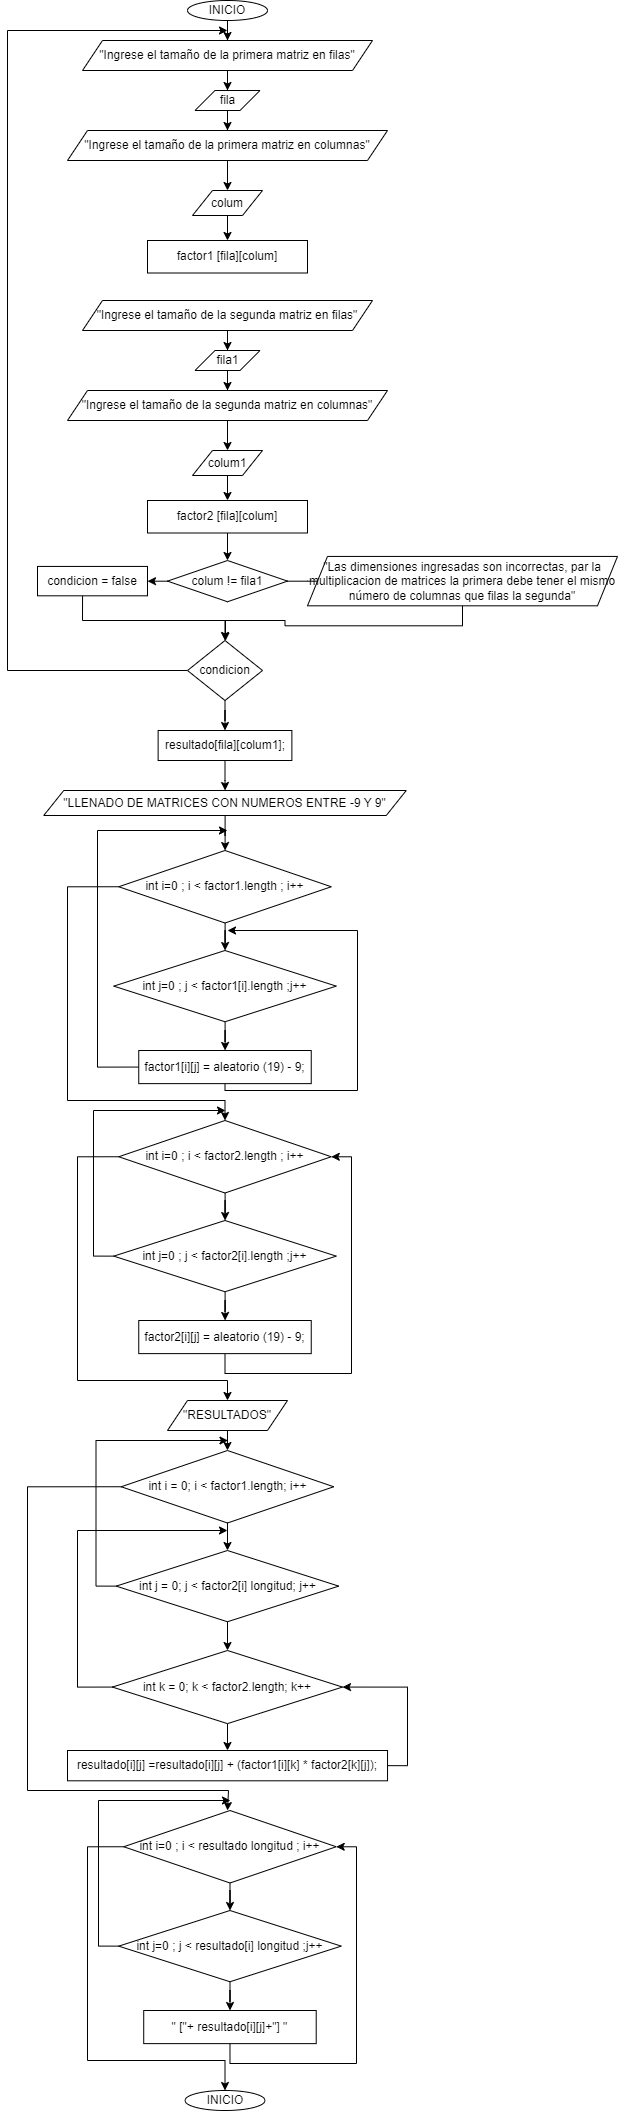

The diagram above was exported from draw.io. Its source (the exported page's mxGraphModel, read from the mxfile embedded in the PNG):
<mxGraphModel dx="799" dy="498" grid="1" gridSize="10" guides="1" tooltips="1" connect="1" arrows="1" fold="1" page="1" pageScale="1" pageWidth="827" pageHeight="1169" math="0" shadow="0">
  <root>
    <mxCell id="0" />
    <mxCell id="1" parent="0" />
    <mxCell id="ug5Qa83JNP9gQpnAb2vy-181" value="" style="edgeStyle=orthogonalEdgeStyle;rounded=0;orthogonalLoop=1;jettySize=auto;html=1;" edge="1" parent="1" source="ug5Qa83JNP9gQpnAb2vy-1" target="ug5Qa83JNP9gQpnAb2vy-180">
      <mxGeometry relative="1" as="geometry" />
    </mxCell>
    <mxCell id="ug5Qa83JNP9gQpnAb2vy-1" value="INICIO" style="ellipse;whiteSpace=wrap;html=1;" vertex="1" parent="1">
      <mxGeometry x="360" y="20" width="80" height="20" as="geometry" />
    </mxCell>
    <mxCell id="ug5Qa83JNP9gQpnAb2vy-183" value="" style="edgeStyle=orthogonalEdgeStyle;rounded=0;orthogonalLoop=1;jettySize=auto;html=1;" edge="1" parent="1" source="ug5Qa83JNP9gQpnAb2vy-180" target="ug5Qa83JNP9gQpnAb2vy-182">
      <mxGeometry relative="1" as="geometry" />
    </mxCell>
    <mxCell id="ug5Qa83JNP9gQpnAb2vy-180" value="&quot;Ingrese el tamaño de la primera matriz en filas&quot;" style="shape=parallelogram;perimeter=parallelogramPerimeter;whiteSpace=wrap;html=1;fixedSize=1;" vertex="1" parent="1">
      <mxGeometry x="255" y="60" width="290" height="30" as="geometry" />
    </mxCell>
    <mxCell id="ug5Qa83JNP9gQpnAb2vy-185" value="" style="edgeStyle=orthogonalEdgeStyle;rounded=0;orthogonalLoop=1;jettySize=auto;html=1;" edge="1" parent="1" source="ug5Qa83JNP9gQpnAb2vy-182" target="ug5Qa83JNP9gQpnAb2vy-184">
      <mxGeometry relative="1" as="geometry" />
    </mxCell>
    <mxCell id="ug5Qa83JNP9gQpnAb2vy-182" value="fila" style="shape=parallelogram;perimeter=parallelogramPerimeter;whiteSpace=wrap;html=1;fixedSize=1;" vertex="1" parent="1">
      <mxGeometry x="367.5" y="110" width="65" height="20" as="geometry" />
    </mxCell>
    <mxCell id="ug5Qa83JNP9gQpnAb2vy-187" value="" style="edgeStyle=orthogonalEdgeStyle;rounded=0;orthogonalLoop=1;jettySize=auto;html=1;" edge="1" parent="1" source="ug5Qa83JNP9gQpnAb2vy-184" target="ug5Qa83JNP9gQpnAb2vy-186">
      <mxGeometry relative="1" as="geometry" />
    </mxCell>
    <mxCell id="ug5Qa83JNP9gQpnAb2vy-184" value="&quot;Ingrese el tamaño de la primera matriz en columnas&quot;" style="shape=parallelogram;perimeter=parallelogramPerimeter;whiteSpace=wrap;html=1;fixedSize=1;" vertex="1" parent="1">
      <mxGeometry x="240" y="150" width="320" height="30" as="geometry" />
    </mxCell>
    <mxCell id="ug5Qa83JNP9gQpnAb2vy-189" value="" style="edgeStyle=orthogonalEdgeStyle;rounded=0;orthogonalLoop=1;jettySize=auto;html=1;" edge="1" parent="1" source="ug5Qa83JNP9gQpnAb2vy-186" target="ug5Qa83JNP9gQpnAb2vy-188">
      <mxGeometry relative="1" as="geometry" />
    </mxCell>
    <mxCell id="ug5Qa83JNP9gQpnAb2vy-186" value="colum" style="shape=parallelogram;perimeter=parallelogramPerimeter;whiteSpace=wrap;html=1;fixedSize=1;" vertex="1" parent="1">
      <mxGeometry x="365" y="210" width="70" height="25" as="geometry" />
    </mxCell>
    <mxCell id="ug5Qa83JNP9gQpnAb2vy-188" value="factor1 [fila][colum]" style="whiteSpace=wrap;html=1;" vertex="1" parent="1">
      <mxGeometry x="320" y="260" width="160" height="32.5" as="geometry" />
    </mxCell>
    <mxCell id="ug5Qa83JNP9gQpnAb2vy-190" value="" style="edgeStyle=orthogonalEdgeStyle;rounded=0;orthogonalLoop=1;jettySize=auto;html=1;" edge="1" parent="1" source="ug5Qa83JNP9gQpnAb2vy-191" target="ug5Qa83JNP9gQpnAb2vy-193">
      <mxGeometry relative="1" as="geometry" />
    </mxCell>
    <mxCell id="ug5Qa83JNP9gQpnAb2vy-191" value="&quot;Ingrese el tamaño de la segunda matriz en filas&quot;" style="shape=parallelogram;perimeter=parallelogramPerimeter;whiteSpace=wrap;html=1;fixedSize=1;" vertex="1" parent="1">
      <mxGeometry x="255" y="320" width="290" height="30" as="geometry" />
    </mxCell>
    <mxCell id="ug5Qa83JNP9gQpnAb2vy-192" value="" style="edgeStyle=orthogonalEdgeStyle;rounded=0;orthogonalLoop=1;jettySize=auto;html=1;" edge="1" parent="1" source="ug5Qa83JNP9gQpnAb2vy-193" target="ug5Qa83JNP9gQpnAb2vy-195">
      <mxGeometry relative="1" as="geometry" />
    </mxCell>
    <mxCell id="ug5Qa83JNP9gQpnAb2vy-193" value="fila1" style="shape=parallelogram;perimeter=parallelogramPerimeter;whiteSpace=wrap;html=1;fixedSize=1;" vertex="1" parent="1">
      <mxGeometry x="367.5" y="370" width="65" height="20" as="geometry" />
    </mxCell>
    <mxCell id="ug5Qa83JNP9gQpnAb2vy-194" value="" style="edgeStyle=orthogonalEdgeStyle;rounded=0;orthogonalLoop=1;jettySize=auto;html=1;" edge="1" parent="1" source="ug5Qa83JNP9gQpnAb2vy-195" target="ug5Qa83JNP9gQpnAb2vy-197">
      <mxGeometry relative="1" as="geometry" />
    </mxCell>
    <mxCell id="ug5Qa83JNP9gQpnAb2vy-195" value="&quot;Ingrese el tamaño de la segunda matriz en columnas&quot;" style="shape=parallelogram;perimeter=parallelogramPerimeter;whiteSpace=wrap;html=1;fixedSize=1;" vertex="1" parent="1">
      <mxGeometry x="240" y="410" width="320" height="30" as="geometry" />
    </mxCell>
    <mxCell id="ug5Qa83JNP9gQpnAb2vy-196" value="" style="edgeStyle=orthogonalEdgeStyle;rounded=0;orthogonalLoop=1;jettySize=auto;html=1;" edge="1" parent="1" source="ug5Qa83JNP9gQpnAb2vy-197" target="ug5Qa83JNP9gQpnAb2vy-198">
      <mxGeometry relative="1" as="geometry" />
    </mxCell>
    <mxCell id="ug5Qa83JNP9gQpnAb2vy-197" value="colum1" style="shape=parallelogram;perimeter=parallelogramPerimeter;whiteSpace=wrap;html=1;fixedSize=1;" vertex="1" parent="1">
      <mxGeometry x="365" y="470" width="70" height="25" as="geometry" />
    </mxCell>
    <mxCell id="ug5Qa83JNP9gQpnAb2vy-200" value="" style="edgeStyle=orthogonalEdgeStyle;rounded=0;orthogonalLoop=1;jettySize=auto;html=1;" edge="1" parent="1" source="ug5Qa83JNP9gQpnAb2vy-198" target="ug5Qa83JNP9gQpnAb2vy-199">
      <mxGeometry relative="1" as="geometry" />
    </mxCell>
    <mxCell id="ug5Qa83JNP9gQpnAb2vy-198" value="factor2 [fila][colum]" style="whiteSpace=wrap;html=1;" vertex="1" parent="1">
      <mxGeometry x="320" y="520" width="160" height="32.5" as="geometry" />
    </mxCell>
    <mxCell id="ug5Qa83JNP9gQpnAb2vy-202" value="" style="edgeStyle=orthogonalEdgeStyle;rounded=0;orthogonalLoop=1;jettySize=auto;html=1;" edge="1" parent="1" source="ug5Qa83JNP9gQpnAb2vy-199" target="ug5Qa83JNP9gQpnAb2vy-201">
      <mxGeometry relative="1" as="geometry" />
    </mxCell>
    <mxCell id="ug5Qa83JNP9gQpnAb2vy-204" value="" style="edgeStyle=orthogonalEdgeStyle;rounded=0;orthogonalLoop=1;jettySize=auto;html=1;" edge="1" parent="1" source="ug5Qa83JNP9gQpnAb2vy-199" target="ug5Qa83JNP9gQpnAb2vy-203">
      <mxGeometry relative="1" as="geometry" />
    </mxCell>
    <mxCell id="ug5Qa83JNP9gQpnAb2vy-199" value="colum != fila1" style="rhombus;whiteSpace=wrap;html=1;" vertex="1" parent="1">
      <mxGeometry x="340" y="580" width="120" height="41.25" as="geometry" />
    </mxCell>
    <mxCell id="ug5Qa83JNP9gQpnAb2vy-207" style="edgeStyle=orthogonalEdgeStyle;rounded=0;orthogonalLoop=1;jettySize=auto;html=1;exitX=0.5;exitY=1;exitDx=0;exitDy=0;entryX=0.5;entryY=0;entryDx=0;entryDy=0;" edge="1" parent="1" source="ug5Qa83JNP9gQpnAb2vy-201" target="ug5Qa83JNP9gQpnAb2vy-205">
      <mxGeometry relative="1" as="geometry" />
    </mxCell>
    <mxCell id="ug5Qa83JNP9gQpnAb2vy-201" value="&quot;Las dimensiones ingresadas son incorrectas, par la multiplicacion de matrices la primera debe tener el mismo número de columnas que filas la segunda&quot;" style="shape=parallelogram;perimeter=parallelogramPerimeter;whiteSpace=wrap;html=1;fixedSize=1;" vertex="1" parent="1">
      <mxGeometry x="480" y="575.93" width="310" height="49.38" as="geometry" />
    </mxCell>
    <mxCell id="ug5Qa83JNP9gQpnAb2vy-206" value="" style="edgeStyle=orthogonalEdgeStyle;rounded=0;orthogonalLoop=1;jettySize=auto;html=1;" edge="1" parent="1" target="ug5Qa83JNP9gQpnAb2vy-205">
      <mxGeometry relative="1" as="geometry">
        <mxPoint x="255.04761904761904" y="615.3099999999997" as="sourcePoint" />
        <Array as="points">
          <mxPoint x="255" y="640" />
          <mxPoint x="398" y="640" />
        </Array>
      </mxGeometry>
    </mxCell>
    <mxCell id="ug5Qa83JNP9gQpnAb2vy-203" value="condicion = false" style="whiteSpace=wrap;html=1;" vertex="1" parent="1">
      <mxGeometry x="210" y="585.93" width="110" height="29.38" as="geometry" />
    </mxCell>
    <mxCell id="ug5Qa83JNP9gQpnAb2vy-208" style="edgeStyle=orthogonalEdgeStyle;rounded=0;orthogonalLoop=1;jettySize=auto;html=1;exitX=0;exitY=0.5;exitDx=0;exitDy=0;" edge="1" parent="1" source="ug5Qa83JNP9gQpnAb2vy-205">
      <mxGeometry relative="1" as="geometry">
        <mxPoint x="400" y="50" as="targetPoint" />
        <Array as="points">
          <mxPoint x="180" y="690" />
          <mxPoint x="180" y="50" />
        </Array>
      </mxGeometry>
    </mxCell>
    <mxCell id="ug5Qa83JNP9gQpnAb2vy-210" value="" style="edgeStyle=orthogonalEdgeStyle;rounded=0;orthogonalLoop=1;jettySize=auto;html=1;" edge="1" parent="1" source="ug5Qa83JNP9gQpnAb2vy-205" target="ug5Qa83JNP9gQpnAb2vy-209">
      <mxGeometry relative="1" as="geometry" />
    </mxCell>
    <mxCell id="ug5Qa83JNP9gQpnAb2vy-205" value="condicion" style="rhombus;whiteSpace=wrap;html=1;" vertex="1" parent="1">
      <mxGeometry x="360" y="660" width="75" height="60" as="geometry" />
    </mxCell>
    <mxCell id="ug5Qa83JNP9gQpnAb2vy-212" value="" style="edgeStyle=orthogonalEdgeStyle;rounded=0;orthogonalLoop=1;jettySize=auto;html=1;" edge="1" parent="1" source="ug5Qa83JNP9gQpnAb2vy-209" target="ug5Qa83JNP9gQpnAb2vy-211">
      <mxGeometry relative="1" as="geometry" />
    </mxCell>
    <mxCell id="ug5Qa83JNP9gQpnAb2vy-209" value="resultado[fila][colum1];" style="whiteSpace=wrap;html=1;" vertex="1" parent="1">
      <mxGeometry x="330.63" y="750" width="133.75" height="30" as="geometry" />
    </mxCell>
    <mxCell id="ug5Qa83JNP9gQpnAb2vy-214" value="" style="edgeStyle=orthogonalEdgeStyle;rounded=0;orthogonalLoop=1;jettySize=auto;html=1;" edge="1" parent="1" source="ug5Qa83JNP9gQpnAb2vy-211" target="ug5Qa83JNP9gQpnAb2vy-213">
      <mxGeometry relative="1" as="geometry" />
    </mxCell>
    <mxCell id="ug5Qa83JNP9gQpnAb2vy-211" value="&quot;LLENADO DE MATRICES CON NUMEROS ENTRE -9 Y 9&quot;" style="shape=parallelogram;perimeter=parallelogramPerimeter;whiteSpace=wrap;html=1;fixedSize=1;" vertex="1" parent="1">
      <mxGeometry x="216.25" y="810" width="362.5" height="25" as="geometry" />
    </mxCell>
    <mxCell id="ug5Qa83JNP9gQpnAb2vy-216" value="" style="edgeStyle=orthogonalEdgeStyle;rounded=0;orthogonalLoop=1;jettySize=auto;html=1;" edge="1" parent="1" source="ug5Qa83JNP9gQpnAb2vy-213" target="ug5Qa83JNP9gQpnAb2vy-215">
      <mxGeometry relative="1" as="geometry" />
    </mxCell>
    <mxCell id="ug5Qa83JNP9gQpnAb2vy-228" style="edgeStyle=orthogonalEdgeStyle;rounded=0;orthogonalLoop=1;jettySize=auto;html=1;exitX=0;exitY=0.5;exitDx=0;exitDy=0;entryX=0.5;entryY=0;entryDx=0;entryDy=0;" edge="1" parent="1" source="ug5Qa83JNP9gQpnAb2vy-213" target="ug5Qa83JNP9gQpnAb2vy-220">
      <mxGeometry relative="1" as="geometry">
        <mxPoint x="400" y="1120" as="targetPoint" />
        <Array as="points">
          <mxPoint x="240" y="906" />
          <mxPoint x="240" y="1120" />
          <mxPoint x="397" y="1120" />
        </Array>
      </mxGeometry>
    </mxCell>
    <mxCell id="ug5Qa83JNP9gQpnAb2vy-213" value="int i=0 ; i &amp;lt; factor1.length ; i++" style="rhombus;whiteSpace=wrap;html=1;" vertex="1" parent="1">
      <mxGeometry x="291.26" y="870" width="212.5" height="72.5" as="geometry" />
    </mxCell>
    <mxCell id="ug5Qa83JNP9gQpnAb2vy-218" value="" style="edgeStyle=orthogonalEdgeStyle;rounded=0;orthogonalLoop=1;jettySize=auto;html=1;" edge="1" parent="1" source="ug5Qa83JNP9gQpnAb2vy-215" target="ug5Qa83JNP9gQpnAb2vy-217">
      <mxGeometry relative="1" as="geometry" />
    </mxCell>
    <mxCell id="ug5Qa83JNP9gQpnAb2vy-215" value="int j=0 ; j &amp;lt; factor1[i].length ;j++" style="rhombus;whiteSpace=wrap;html=1;" vertex="1" parent="1">
      <mxGeometry x="286.25" y="970" width="222.5" height="71.25" as="geometry" />
    </mxCell>
    <mxCell id="ug5Qa83JNP9gQpnAb2vy-224" style="edgeStyle=orthogonalEdgeStyle;rounded=0;orthogonalLoop=1;jettySize=auto;html=1;exitX=0.5;exitY=1;exitDx=0;exitDy=0;" edge="1" parent="1" source="ug5Qa83JNP9gQpnAb2vy-217">
      <mxGeometry relative="1" as="geometry">
        <mxPoint x="400" y="950" as="targetPoint" />
        <Array as="points">
          <mxPoint x="398" y="1110" />
          <mxPoint x="530" y="1110" />
        </Array>
      </mxGeometry>
    </mxCell>
    <mxCell id="ug5Qa83JNP9gQpnAb2vy-226" style="edgeStyle=orthogonalEdgeStyle;rounded=0;orthogonalLoop=1;jettySize=auto;html=1;exitX=0;exitY=0.5;exitDx=0;exitDy=0;" edge="1" parent="1" source="ug5Qa83JNP9gQpnAb2vy-217">
      <mxGeometry relative="1" as="geometry">
        <mxPoint x="400" y="850" as="targetPoint" />
        <Array as="points">
          <mxPoint x="270" y="1087" />
          <mxPoint x="270" y="850" />
        </Array>
      </mxGeometry>
    </mxCell>
    <mxCell id="ug5Qa83JNP9gQpnAb2vy-217" value="factor1[i][j] = aleatorio (19) - 9;" style="whiteSpace=wrap;html=1;" vertex="1" parent="1">
      <mxGeometry x="311.25" y="1070" width="172.5" height="33.13" as="geometry" />
    </mxCell>
    <mxCell id="ug5Qa83JNP9gQpnAb2vy-219" value="" style="edgeStyle=orthogonalEdgeStyle;rounded=0;orthogonalLoop=1;jettySize=auto;html=1;" edge="1" parent="1" source="ug5Qa83JNP9gQpnAb2vy-220" target="ug5Qa83JNP9gQpnAb2vy-222">
      <mxGeometry relative="1" as="geometry" />
    </mxCell>
    <mxCell id="ug5Qa83JNP9gQpnAb2vy-233" style="edgeStyle=orthogonalEdgeStyle;rounded=0;orthogonalLoop=1;jettySize=auto;html=1;exitX=0;exitY=0.5;exitDx=0;exitDy=0;entryX=0.5;entryY=0;entryDx=0;entryDy=0;" edge="1" parent="1" source="ug5Qa83JNP9gQpnAb2vy-220" target="ug5Qa83JNP9gQpnAb2vy-234">
      <mxGeometry relative="1" as="geometry">
        <mxPoint x="400" y="1420" as="targetPoint" />
        <Array as="points">
          <mxPoint x="250" y="1176" />
          <mxPoint x="250" y="1400" />
          <mxPoint x="400" y="1400" />
        </Array>
      </mxGeometry>
    </mxCell>
    <mxCell id="ug5Qa83JNP9gQpnAb2vy-220" value="int i=0 ; i &amp;lt; factor2.length ; i++" style="rhombus;whiteSpace=wrap;html=1;" vertex="1" parent="1">
      <mxGeometry x="291.26" y="1140" width="212.5" height="72.5" as="geometry" />
    </mxCell>
    <mxCell id="ug5Qa83JNP9gQpnAb2vy-221" value="" style="edgeStyle=orthogonalEdgeStyle;rounded=0;orthogonalLoop=1;jettySize=auto;html=1;" edge="1" parent="1" source="ug5Qa83JNP9gQpnAb2vy-222" target="ug5Qa83JNP9gQpnAb2vy-223">
      <mxGeometry relative="1" as="geometry" />
    </mxCell>
    <mxCell id="ug5Qa83JNP9gQpnAb2vy-225" style="edgeStyle=orthogonalEdgeStyle;rounded=0;orthogonalLoop=1;jettySize=auto;html=1;exitX=0;exitY=0.5;exitDx=0;exitDy=0;" edge="1" parent="1" source="ug5Qa83JNP9gQpnAb2vy-222">
      <mxGeometry relative="1" as="geometry">
        <mxPoint x="398" y="1130" as="targetPoint" />
        <Array as="points">
          <mxPoint x="266" y="1276" />
          <mxPoint x="266" y="1130" />
        </Array>
      </mxGeometry>
    </mxCell>
    <mxCell id="ug5Qa83JNP9gQpnAb2vy-222" value="int j=0 ; j &amp;lt; factor2[i].length ;j++" style="rhombus;whiteSpace=wrap;html=1;" vertex="1" parent="1">
      <mxGeometry x="286.25" y="1240" width="222.5" height="71.25" as="geometry" />
    </mxCell>
    <mxCell id="ug5Qa83JNP9gQpnAb2vy-232" style="edgeStyle=orthogonalEdgeStyle;rounded=0;orthogonalLoop=1;jettySize=auto;html=1;exitX=0.5;exitY=1;exitDx=0;exitDy=0;entryX=1;entryY=0.5;entryDx=0;entryDy=0;" edge="1" parent="1" source="ug5Qa83JNP9gQpnAb2vy-223" target="ug5Qa83JNP9gQpnAb2vy-220">
      <mxGeometry relative="1" as="geometry">
        <Array as="points">
          <mxPoint x="397" y="1393" />
          <mxPoint x="524" y="1393" />
          <mxPoint x="524" y="1176" />
        </Array>
      </mxGeometry>
    </mxCell>
    <mxCell id="ug5Qa83JNP9gQpnAb2vy-223" value="factor2[i][j] = aleatorio (19) - 9;" style="whiteSpace=wrap;html=1;" vertex="1" parent="1">
      <mxGeometry x="311.25" y="1340" width="172.5" height="33.13" as="geometry" />
    </mxCell>
    <mxCell id="ug5Qa83JNP9gQpnAb2vy-242" style="edgeStyle=orthogonalEdgeStyle;rounded=0;orthogonalLoop=1;jettySize=auto;html=1;exitX=0.5;exitY=1;exitDx=0;exitDy=0;entryX=0.5;entryY=0;entryDx=0;entryDy=0;" edge="1" parent="1" source="ug5Qa83JNP9gQpnAb2vy-234" target="ug5Qa83JNP9gQpnAb2vy-236">
      <mxGeometry relative="1" as="geometry" />
    </mxCell>
    <mxCell id="ug5Qa83JNP9gQpnAb2vy-234" value="&quot;RESULTADOS&quot;" style="shape=parallelogram;perimeter=parallelogramPerimeter;whiteSpace=wrap;html=1;fixedSize=1;" vertex="1" parent="1">
      <mxGeometry x="340" y="1420" width="120" height="30" as="geometry" />
    </mxCell>
    <mxCell id="ug5Qa83JNP9gQpnAb2vy-235" value="" style="edgeStyle=orthogonalEdgeStyle;rounded=0;orthogonalLoop=1;jettySize=auto;html=1;" edge="1" parent="1" source="ug5Qa83JNP9gQpnAb2vy-236" target="ug5Qa83JNP9gQpnAb2vy-239">
      <mxGeometry relative="1" as="geometry" />
    </mxCell>
    <mxCell id="ug5Qa83JNP9gQpnAb2vy-248" style="edgeStyle=orthogonalEdgeStyle;rounded=0;orthogonalLoop=1;jettySize=auto;html=1;exitX=0;exitY=0.5;exitDx=0;exitDy=0;" edge="1" parent="1" source="ug5Qa83JNP9gQpnAb2vy-236">
      <mxGeometry relative="1" as="geometry">
        <mxPoint x="400" y="1830" as="targetPoint" />
        <Array as="points">
          <mxPoint x="200" y="1506" />
          <mxPoint x="200" y="1810" />
          <mxPoint x="401" y="1810" />
          <mxPoint x="401" y="1830" />
        </Array>
      </mxGeometry>
    </mxCell>
    <mxCell id="ug5Qa83JNP9gQpnAb2vy-236" value="int i = 0; i &amp;lt; factor1.length; i++" style="rhombus;whiteSpace=wrap;html=1;" vertex="1" parent="1">
      <mxGeometry x="293.71" y="1470" width="212.5" height="72.5" as="geometry" />
    </mxCell>
    <mxCell id="ug5Qa83JNP9gQpnAb2vy-238" style="edgeStyle=orthogonalEdgeStyle;rounded=0;orthogonalLoop=1;jettySize=auto;html=1;exitX=0;exitY=0.5;exitDx=0;exitDy=0;" edge="1" parent="1" source="ug5Qa83JNP9gQpnAb2vy-239">
      <mxGeometry relative="1" as="geometry">
        <mxPoint x="400.45" y="1460" as="targetPoint" />
        <Array as="points">
          <mxPoint x="268.45" y="1606" />
          <mxPoint x="268.45" y="1460" />
        </Array>
      </mxGeometry>
    </mxCell>
    <mxCell id="ug5Qa83JNP9gQpnAb2vy-244" value="" style="edgeStyle=orthogonalEdgeStyle;rounded=0;orthogonalLoop=1;jettySize=auto;html=1;" edge="1" parent="1" source="ug5Qa83JNP9gQpnAb2vy-239" target="ug5Qa83JNP9gQpnAb2vy-243">
      <mxGeometry relative="1" as="geometry" />
    </mxCell>
    <mxCell id="ug5Qa83JNP9gQpnAb2vy-239" value="int j = 0; j &amp;lt; factor2[i] longitud; j++" style="rhombus;whiteSpace=wrap;html=1;" vertex="1" parent="1">
      <mxGeometry x="288.7" y="1570" width="222.5" height="71.25" as="geometry" />
    </mxCell>
    <mxCell id="ug5Qa83JNP9gQpnAb2vy-245" style="edgeStyle=orthogonalEdgeStyle;rounded=0;orthogonalLoop=1;jettySize=auto;html=1;exitX=0;exitY=0.5;exitDx=0;exitDy=0;" edge="1" parent="1" source="ug5Qa83JNP9gQpnAb2vy-243">
      <mxGeometry relative="1" as="geometry">
        <mxPoint x="400" y="1550" as="targetPoint" />
        <Array as="points">
          <mxPoint x="250" y="1707" />
          <mxPoint x="250" y="1550" />
        </Array>
      </mxGeometry>
    </mxCell>
    <mxCell id="ug5Qa83JNP9gQpnAb2vy-247" value="" style="edgeStyle=orthogonalEdgeStyle;rounded=0;orthogonalLoop=1;jettySize=auto;html=1;" edge="1" parent="1" source="ug5Qa83JNP9gQpnAb2vy-243" target="ug5Qa83JNP9gQpnAb2vy-246">
      <mxGeometry relative="1" as="geometry" />
    </mxCell>
    <mxCell id="ug5Qa83JNP9gQpnAb2vy-243" value="int k = 0; k &amp;lt; factor2.length; k++" style="rhombus;whiteSpace=wrap;html=1;" vertex="1" parent="1">
      <mxGeometry x="284.93" y="1670" width="230.05" height="73.13" as="geometry" />
    </mxCell>
    <mxCell id="ug5Qa83JNP9gQpnAb2vy-249" style="edgeStyle=orthogonalEdgeStyle;rounded=0;orthogonalLoop=1;jettySize=auto;html=1;exitX=1;exitY=0.5;exitDx=0;exitDy=0;entryX=1;entryY=0.5;entryDx=0;entryDy=0;" edge="1" parent="1" source="ug5Qa83JNP9gQpnAb2vy-246" target="ug5Qa83JNP9gQpnAb2vy-243">
      <mxGeometry relative="1" as="geometry" />
    </mxCell>
    <mxCell id="ug5Qa83JNP9gQpnAb2vy-246" value="resultado[i][j] =resultado[i][j] + (factor1[i][k] * factor2[k][j]);" style="whiteSpace=wrap;html=1;" vertex="1" parent="1">
      <mxGeometry x="240" y="1770" width="320.04" height="30.3" as="geometry" />
    </mxCell>
    <mxCell id="ug5Qa83JNP9gQpnAb2vy-250" value="" style="edgeStyle=orthogonalEdgeStyle;rounded=0;orthogonalLoop=1;jettySize=auto;html=1;" edge="1" parent="1" source="ug5Qa83JNP9gQpnAb2vy-251" target="ug5Qa83JNP9gQpnAb2vy-254">
      <mxGeometry relative="1" as="geometry" />
    </mxCell>
    <mxCell id="ug5Qa83JNP9gQpnAb2vy-258" style="edgeStyle=orthogonalEdgeStyle;rounded=0;orthogonalLoop=1;jettySize=auto;html=1;exitX=0;exitY=0.5;exitDx=0;exitDy=0;entryX=0.5;entryY=0;entryDx=0;entryDy=0;" edge="1" parent="1" source="ug5Qa83JNP9gQpnAb2vy-251" target="ug5Qa83JNP9gQpnAb2vy-257">
      <mxGeometry relative="1" as="geometry">
        <Array as="points">
          <mxPoint x="260" y="1866" />
          <mxPoint x="260" y="2080" />
          <mxPoint x="397" y="2080" />
        </Array>
      </mxGeometry>
    </mxCell>
    <mxCell id="ug5Qa83JNP9gQpnAb2vy-251" value="int i=0 ; i &amp;lt; resultado longitud ; i++" style="rhombus;whiteSpace=wrap;html=1;" vertex="1" parent="1">
      <mxGeometry x="296.23" y="1830" width="212.5" height="72.5" as="geometry" />
    </mxCell>
    <mxCell id="ug5Qa83JNP9gQpnAb2vy-252" value="" style="edgeStyle=orthogonalEdgeStyle;rounded=0;orthogonalLoop=1;jettySize=auto;html=1;" edge="1" parent="1" source="ug5Qa83JNP9gQpnAb2vy-254" target="ug5Qa83JNP9gQpnAb2vy-256">
      <mxGeometry relative="1" as="geometry" />
    </mxCell>
    <mxCell id="ug5Qa83JNP9gQpnAb2vy-253" style="edgeStyle=orthogonalEdgeStyle;rounded=0;orthogonalLoop=1;jettySize=auto;html=1;exitX=0;exitY=0.5;exitDx=0;exitDy=0;" edge="1" parent="1" source="ug5Qa83JNP9gQpnAb2vy-254">
      <mxGeometry relative="1" as="geometry">
        <mxPoint x="402.97" y="1820" as="targetPoint" />
        <Array as="points">
          <mxPoint x="270.97" y="1966" />
          <mxPoint x="270.97" y="1820" />
        </Array>
      </mxGeometry>
    </mxCell>
    <mxCell id="ug5Qa83JNP9gQpnAb2vy-254" value="int j=0 ; j &amp;lt; resultado[i] longitud ;j++" style="rhombus;whiteSpace=wrap;html=1;" vertex="1" parent="1">
      <mxGeometry x="291.22" y="1930" width="222.5" height="71.25" as="geometry" />
    </mxCell>
    <mxCell id="ug5Qa83JNP9gQpnAb2vy-255" style="edgeStyle=orthogonalEdgeStyle;rounded=0;orthogonalLoop=1;jettySize=auto;html=1;exitX=0.5;exitY=1;exitDx=0;exitDy=0;entryX=1;entryY=0.5;entryDx=0;entryDy=0;" edge="1" parent="1" source="ug5Qa83JNP9gQpnAb2vy-256" target="ug5Qa83JNP9gQpnAb2vy-251">
      <mxGeometry relative="1" as="geometry">
        <Array as="points">
          <mxPoint x="401.97" y="2083" />
          <mxPoint x="528.97" y="2083" />
          <mxPoint x="528.97" y="1866" />
        </Array>
      </mxGeometry>
    </mxCell>
    <mxCell id="ug5Qa83JNP9gQpnAb2vy-256" value="&quot; [&quot;+ resultado[i][j]+&quot;] &quot;" style="whiteSpace=wrap;html=1;" vertex="1" parent="1">
      <mxGeometry x="316.22" y="2030" width="172.5" height="33.13" as="geometry" />
    </mxCell>
    <mxCell id="ug5Qa83JNP9gQpnAb2vy-257" value="INICIO" style="ellipse;whiteSpace=wrap;html=1;" vertex="1" parent="1">
      <mxGeometry x="357.5" y="2110" width="80" height="20" as="geometry" />
    </mxCell>
  </root>
</mxGraphModel>